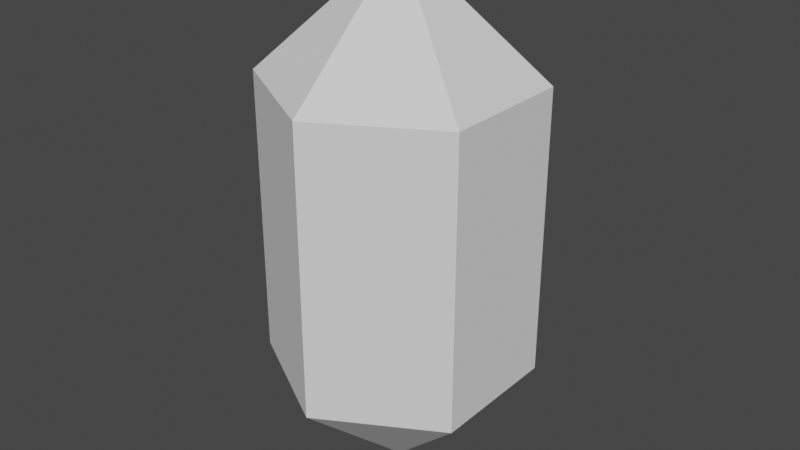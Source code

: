 # Source: Crystal.blend  (saved by Blender 2.81.16; exported with 4.5.12 LTS)
import bpy
from mathutils import Matrix  # noqa: F401  (used for matrix-valued properties, if any)

bpy.ops.wm.read_factory_settings(use_empty=True)
scene = bpy.context.scene
scene.name = 'Scene'

# ---- collections
col_collection = bpy.data.collections.new('Collection'); scene.collection.children.link(col_collection)

# ---- world
world_world = bpy.data.worlds.new('World'); scene.world = world_world
world_world.use_nodes = True; world_world.node_tree.nodes.clear()
_N = world_world.node_tree.nodes; _L = world_world.node_tree.links
n0 = _N.new('ShaderNodeOutputWorld'); n0.name = 'World Output'; n0.location = (300, 300)
n1 = _N.new('ShaderNodeBackground'); n1.name = 'Background'; n1.location = (10, 300)
n1.inputs[0].default_value = (0.05088, 0.05088, 0.05088, 1.0)
_L.new(n1.outputs[0], n0.inputs[0])
n0.is_active_output = True
world_world.color = (0.05088, 0.05088, 0.05088)
world_world.use_sun_shadow = False
world_world.sun_shadow_jitter_overblur = 0.0

# ---- meshes
me_cylinder = bpy.data.meshes.new('Cylinder')
me_cylinder.from_pydata([(0.0, 0.0, -1.0), (-8.742e-08, 0.0, 1.0), (0.0, 0.5, -0.5434), (0.0, 0.5, 0.5434), (0.433, 0.25, 0.5434), (0.433, 0.25, -0.5434), (0.433, -0.25, 0.5434), (0.433, -0.25, -0.5434), (-4.371e-08, -0.5, 0.5434), (-4.371e-08, -0.5, -0.5434), (-0.433, -0.25, 0.5434), (-0.433, -0.25, -0.5434), (-0.433, 0.25, 0.5434), (-0.433, 0.25, -0.5434)], [], [(13, 2, 0), (13, 12, 3, 2), (11, 10, 12, 13), (9, 8, 10, 11), (7, 6, 8, 9), (5, 4, 6, 7), (2, 3, 4, 5), (8, 1, 10), (10, 1, 12), (8, 6, 1), (6, 4, 1), (4, 3, 1), (3, 12, 1), (11, 13, 0), (11, 0, 9), (9, 0, 7), (2, 5, 0), (5, 7, 0)])
_uv = me_cylinder.uv_layers.new(name='UVMap')
_uv.uv.foreach_set('vector', [0.1667, 0.6667, -8.941e-08, 0.6667, 0.0, 0.0, 0.1667, 0.6667, 0.1667, 0.8333, -8.941e-08, 0.8333, -8.941e-08, 0.6667, 0.3333, 0.6667, 0.3333, 0.8333, 0.1667, 0.8333, 0.1667, 0.6667, 0.5, 0.6667, 0.5, 0.8333, 0.3333, 0.8333, 0.3333, 0.6667, 0.6667, 0.6667, 0.6667, 0.8333, 0.5, 0.8333, 0.5, 0.6667, 0.8333, 0.6667, 0.8333, 0.8333, 0.6667, 0.8333, 0.6667, 0.6667, 1.0, 0.6667, 1.0, 0.8333, 0.8333, 0.8333, 0.8333, 0.6667, 0.5, 0.8333, 0.0, 0.0, 0.3333, 0.8333, 0.3333, 0.8333, 0.0, 0.0, 0.1667, 0.8333, 0.5, 0.8333, 0.6667, 0.8333, 0.0, 0.0, 0.6667, 0.8333, 0.8333, 0.8333, 0.0, 0.0, 0.8333, 0.8333, 1.0, 0.8333, 0.0, 0.0, 1.0, 0.8333, 0.1667, 0.8333, 0.0, 0.0, 0.3333, 0.6667, 0.1667, 0.6667, 0.0, 0.0, 0.3333, 0.6667, 0.0, 0.0, 0.5, 0.6667, 0.5, 0.6667, 0.0, 0.0, 0.6667, 0.6667, 1.0, 0.6667, 0.8333, 0.6667, 0.0, 0.0, 0.8333, 0.6667, 0.6667, 0.6667, 0.0, 0.0])
me_cylinder.use_remesh_fix_poles = True
me_cylinder.use_remesh_preserve_attributes = False
me_cylinder.use_mirror_vertex_groups = False
me_cylinder.update()

# ---- objects
ob_cylinder = bpy.data.objects.new('Cylinder', me_cylinder)

# ---- transforms, parenting, visibility, modifiers, constraints
ob_cylinder.location = (0.0, 0.0, 0.0)
ob_cylinder.lineart.crease_threshold = 0.0

# ---- collection membership
col_collection.objects.link(ob_cylinder)

# ---- scene / render settings (as saved in the file)
scene.frame_start = 1; scene.frame_end = 250; scene.frame_set(0)
scene.render.engine = 'BLENDER_EEVEE_NEXT'
scene.cycles.use_denoising = False
scene.cycles.samples = 128
scene.cycles.sampling_pattern = 'TABULATED_SOBOL'
scene.cycles.use_adaptive_sampling = False
scene.cycles.use_light_tree = False
scene.view_settings.view_transform = 'Filmic'
bpy.context.view_layer.update()

# ---- added for rendering (the .blend has no active camera and no usable light): camera, sun
cam_auto = bpy.data.cameras.new('AutoCamera')
cam_auto.lens = 50.0
cam_auto.sensor_width = 36.0
cam_auto.clip_end = 1000.0
ob_auto_camera = bpy.data.objects.new('AutoCamera', cam_auto)
scene.collection.objects.link(ob_auto_camera)
ob_auto_camera.location = (2.21861, -2.66233, 1.77489)
ob_auto_camera.rotation_euler = (1.09748, -7.21219e-08, 0.694738)
scene.camera = ob_auto_camera
light_auto_sun = bpy.data.lights.new('AutoSun', 'SUN')
light_auto_sun.energy = 3.0
light_auto_sun.angle = 0.0523599
ob_auto_sun = bpy.data.objects.new('AutoSun', light_auto_sun)
scene.collection.objects.link(ob_auto_sun)
ob_auto_sun.rotation_euler = (0.872665, 0.174533, 0.523599)
bpy.context.view_layer.update()

